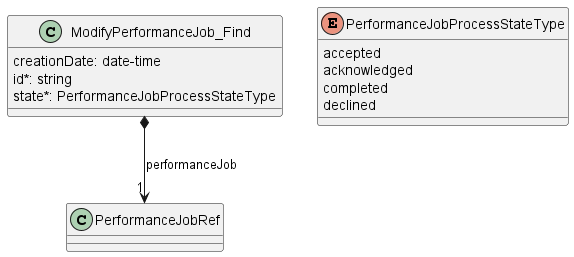

The diagram above was rendered by PlantUML. Its source (embedded in the PNG):
@startuml useCase10Model

class ModifyPerformanceJob_Find {

    creationDate: date-time
    id*: string
    state*: PerformanceJobProcessStateType
}

ModifyPerformanceJob_Find *-->"1" PerformanceJobRef : performanceJob

enum PerformanceJobProcessStateType {

    accepted
    acknowledged
    completed
    declined
}

@enduml